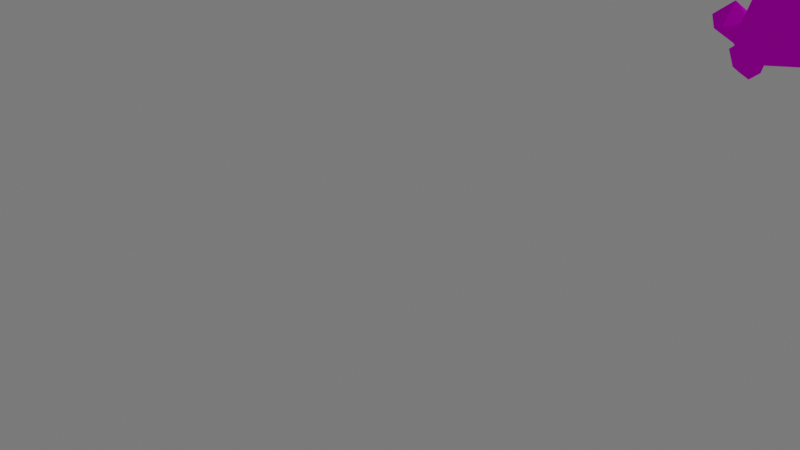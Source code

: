 # Source: node_damage.blend  (saved by Blender 2.93.21; exported with 4.5.12 LTS)
import bpy
from mathutils import Matrix  # noqa: F401  (used for matrix-valued properties, if any)

bpy.ops.wm.read_factory_settings(use_empty=True)
scene = bpy.context.scene
scene.name = 'Scene'

# ---- collections
col_collection = bpy.data.collections.new('Collection'); scene.collection.children.link(col_collection)

# ---- images (referenced by path relative to the original .blend; pixels are not part of the script)
import os
ASSET_DIR = os.environ.get("B2B_ASSET_DIR", "")  # directory of the original .blend (textures are referenced by path, not embedded)
HERE = os.path.dirname(os.path.abspath(__file__))  # packed textures are extracted next to this script under _unpacked/

def load_image(name, relpath, width, height, colorspace="sRGB"):
    """Load a texture the original file referenced (path relative to the .blend, or extracted next to this script)."""
    p = next((c for c in (os.path.join(HERE, relpath), os.path.join(ASSET_DIR, relpath)) if relpath and os.path.exists(c)), "")
    if p:
        img = bpy.data.images.load(p, check_existing=True)
        img.name = name
    else:  # same state as the original file: an image datablock whose file is absent (Cycles renders it pink)
        img = bpy.data.images.new(name, width, height)
        img.source = "FILE"
        img.filepath = "//" + (relpath or name)
    img.colorspace_settings.name = colorspace
    return img
img_nodetexture_png = load_image('nodeTexture.png', 'nodeTexture.png', 1024, 1024, 'sRGB')

# ---- materials (node trees are filled in below, after node groups)
mat_skin = bpy.data.materials.new('skin')
mat_skin.use_transparent_shadow = False

# ---- material node trees
mat_skin.use_nodes = True; mat_skin.node_tree.nodes.clear()
_N = mat_skin.node_tree.nodes; _L = mat_skin.node_tree.links
n0 = _N.new('ShaderNodeBsdfPrincipled'); n0.name = 'Principled BSDF'; n0.location = (45, 284)
n0.distribution = 'GGX'
n0.subsurface_method = 'BURLEY'
n0.inputs[2].default_value = 0.0
n0.inputs[3].default_value = 1.45
n0.inputs[13].default_value = 0.0
n0.inputs[27].default_value = (0.0, 0.0, 0.0, 1.0)
n0.inputs[28].default_value = 1.0
n1 = _N.new('ShaderNodeOutputMaterial'); n1.name = 'Material Output'; n1.location = (335, 284)
n2 = _N.new('ShaderNodeTexImage'); n2.name = 'Image Texture'; n2.location = (-245, 264)
n2.image = img_nodetexture_png
n2.interpolation = 'Closest'
_L.new(n0.outputs[0], n1.inputs[0])
_L.new(n2.outputs[0], n0.inputs[0])
n1.is_active_output = True

# ---- world
world_world = bpy.data.worlds.new('World'); scene.world = world_world
world_world.use_nodes = True; world_world.node_tree.nodes.clear()
_N = world_world.node_tree.nodes; _L = world_world.node_tree.links
n0 = _N.new('ShaderNodeOutputWorld'); n0.name = 'World Output'; n0.location = (300, 300)
n1 = _N.new('ShaderNodeBackground'); n1.name = 'Background'; n1.location = (10, 300)
n1.inputs[0].default_value = (0.1626, 0.1626, 0.1626, 1.0)
_L.new(n1.outputs[0], n0.inputs[0])
n0.is_active_output = True
world_world.color = (0.06372, 0.06372, 0.06372)
world_world.use_sun_shadow = False
world_world.sun_shadow_jitter_overblur = 0.0

# ---- cameras
cam_camera = bpy.data.cameras.new('Camera')
cam_camera.clip_end = 100.0
cam_camera.ortho_scale = 7.314

# ---- lights
light_light = bpy.data.lights.new('Light', 'POINT')
light_light.transmission_factor = 0.0
light_light.energy = 1000.0
light_light.shadow_soft_size = 0.1
light_light.shadow_maximum_resolution = 0.006
light_light.use_absolute_resolution = True

# ---- meshes
me_icosphere_002 = bpy.data.meshes.new('Icosphere.002')
me_icosphere_002.from_pydata([(0.0, 0.0, -1.0), (0.7236, -0.5257, -0.4472), (-0.2764, -0.8506, -0.4472), (-0.8944, 0.0, -0.4472), (-0.2764, 0.8506, -0.4472), (0.7236, 0.5257, -0.4472), (0.2764, -0.8506, 0.4472), (-0.7236, -0.5257, 0.4472), (-0.7236, 0.5257, 0.4472), (0.2764, 0.8506, 0.4472), (0.8944, 0.0, 0.4472), (0.0, 0.0, 1.0), (-0.1625, -0.5, -0.8507), (0.4253, -0.309, -0.8507), (0.2629, -0.809, -0.5257), (0.8506, 0.0, -0.5257), (0.4253, 0.309, -0.8507), (-0.5257, 0.0, -0.8507), (-0.6882, -0.5, -0.5257), (-0.1625, 0.5, -0.8507), (-0.6882, 0.5, -0.5257), (0.2629, 0.809, -0.5257), (0.9511, -0.309, 0.0), (0.9511, 0.309, 0.0), (0.0, -1.0, 0.0), (0.5878, -0.809, 0.0), (-0.9511, -0.309, 0.0), (-0.5878, -0.809, 0.0), (-0.5878, 0.809, 0.0), (-0.9511, 0.309, 0.0), (0.5878, 0.809, 0.0), (0.0, 1.0, 0.0), (0.6882, -0.5, 0.5257), (-0.2629, -0.809, 0.5257), (-0.8506, 0.0, 0.5257), (-0.2629, 0.809, 0.5257), (0.6882, 0.5, 0.5257), (0.1625, -0.5, 0.8507), (0.5257, 0.0, 0.8507), (-0.4253, -0.309, 0.8507), (-0.4253, 0.309, 0.8507), (0.1625, 0.5, 0.8507)], [], [(0, 13, 12), (1, 13, 15), (0, 12, 17), (0, 17, 19), (0, 19, 16), (1, 15, 22), (2, 14, 24), (3, 18, 26), (4, 20, 28), (5, 21, 30), (1, 22, 25), (2, 24, 27), (3, 26, 29), (4, 28, 31), (5, 30, 23), (6, 32, 37), (7, 33, 39), (8, 34, 40), (9, 35, 41), (10, 36, 38), (38, 41, 11), (38, 36, 41), (36, 9, 41), (41, 40, 11), (41, 35, 40), (35, 8, 40), (40, 39, 11), (40, 34, 39), (34, 7, 39), (39, 37, 11), (39, 33, 37), (33, 6, 37), (37, 38, 11), (37, 32, 38), (32, 10, 38), (23, 36, 10), (23, 30, 36), (30, 9, 36), (31, 35, 9), (31, 28, 35), (28, 8, 35), (29, 34, 8), (29, 26, 34), (26, 7, 34), (27, 33, 7), (27, 24, 33), (24, 6, 33), (25, 32, 6), (25, 22, 32), (22, 10, 32), (30, 31, 9), (30, 21, 31), (21, 4, 31), (28, 29, 8), (28, 20, 29), (20, 3, 29), (26, 27, 7), (26, 18, 27), (18, 2, 27), (24, 25, 6), (24, 14, 25), (14, 1, 25), (22, 23, 10), (22, 15, 23), (15, 5, 23), (16, 21, 5), (16, 19, 21), (19, 4, 21), (19, 20, 4), (19, 17, 20), (17, 3, 20), (17, 18, 3), (17, 12, 18), (12, 2, 18), (15, 16, 5), (15, 13, 16), (13, 0, 16), (12, 14, 2), (12, 13, 14), (13, 1, 14)])
_uv = me_icosphere_002.uv_layers.new(name='UVMap')
_uv.uv.foreach_set('vector', [0.1818, 0.0, 0.2273, 0.07873, 0.1364, 0.07873, 0.2727, 0.1575, 0.3182, 0.07873, 0.3636, 0.1575, 0.9091, 0.0, 0.9545, 0.07873, 0.8636, 0.07873, 0.7273, 0.0, 0.7727, 0.07873, 0.6818, 0.07873, 0.5455, 0.0, 0.5909, 0.07873, 0.5, 0.07873, 0.2727, 0.1575, 0.3636, 0.1575, 0.3182, 0.2362, 0.09091, 0.1575, 0.1818, 0.1575, 0.1364, 0.2362, 0.8182, 0.1575, 0.9091, 0.1575, 0.8636, 0.2362, 0.6364, 0.1575, 0.7273, 0.1575, 0.6818, 0.2362, 0.4545, 0.1575, 0.5455, 0.1575, 0.5, 0.2362, 0.2727, 0.1575, 0.3182, 0.2362, 0.2273, 0.2362, 0.09091, 0.1575, 0.1364, 0.2362, 0.04546, 0.2362, 0.8182, 0.1575, 0.8636, 0.2362, 0.7727, 0.2362, 0.6364, 0.1575, 0.6818, 0.2362, 0.5909, 0.2362, 0.4545, 0.1575, 0.5, 0.2362, 0.4091, 0.2362, 0.1818, 0.3149, 0.2727, 0.3149, 0.2273, 0.3937, 0.0, 0.3149, 0.09091, 0.3149, 0.04546, 0.3937, 0.7273, 0.3149, 0.8182, 0.3149, 0.7727, 0.3937, 0.5455, 0.3149, 0.6364, 0.3149, 0.5909, 0.3937, 0.3636, 0.3149, 0.4545, 0.3149, 0.4091, 0.3937, 0.4091, 0.3937, 0.5, 0.3937, 0.4545, 0.4724, 0.4091, 0.3937, 0.4545, 0.3149, 0.5, 0.3937, 0.4545, 0.3149, 0.5455, 0.3149, 0.5, 0.3937, 0.5909, 0.3937, 0.6818, 0.3937, 0.6364, 0.4724, 0.5909, 0.3937, 0.6364, 0.3149, 0.6818, 0.3937, 0.6364, 0.3149, 0.7273, 0.3149, 0.6818, 0.3937, 0.7727, 0.3937, 0.8636, 0.3937, 0.8182, 0.4724, 0.7727, 0.3937, 0.8182, 0.3149, 0.8636, 0.3937, 0.8182, 0.3149, 0.9091, 0.3149, 0.8636, 0.3937, 0.04546, 0.3937, 0.1364, 0.3937, 0.09091, 0.4724, 0.04546, 0.3937, 0.09091, 0.3149, 0.1364, 0.3937, 0.09091, 0.3149, 0.1818, 0.3149, 0.1364, 0.3937, 0.2273, 0.3937, 0.3182, 0.3937, 0.2727, 0.4724, 0.2273, 0.3937, 0.2727, 0.3149, 0.3182, 0.3937, 0.2727, 0.3149, 0.3636, 0.3149, 0.3182, 0.3937, 0.4091, 0.2362, 0.4545, 0.3149, 0.3636, 0.3149, 0.4091, 0.2362, 0.5, 0.2362, 0.4545, 0.3149, 0.5, 0.2362, 0.5455, 0.3149, 0.4545, 0.3149, 0.5909, 0.2362, 0.6364, 0.3149, 0.5455, 0.3149, 0.5909, 0.2362, 0.6818, 0.2362, 0.6364, 0.3149, 0.6818, 0.2362, 0.7273, 0.3149, 0.6364, 0.3149, 0.7727, 0.2362, 0.8182, 0.3149, 0.7273, 0.3149, 0.7727, 0.2362, 0.8636, 0.2362, 0.8182, 0.3149, 0.8636, 0.2362, 0.9091, 0.3149, 0.8182, 0.3149, 0.04546, 0.2362, 0.09091, 0.3149, 0.0, 0.3149, 0.04546, 0.2362, 0.1364, 0.2362, 0.09091, 0.3149, 0.1364, 0.2362, 0.1818, 0.3149, 0.09091, 0.3149, 0.2273, 0.2362, 0.2727, 0.3149, 0.1818, 0.3149, 0.2273, 0.2362, 0.3182, 0.2362, 0.2727, 0.3149, 0.3182, 0.2362, 0.3636, 0.3149, 0.2727, 0.3149, 0.5, 0.2362, 0.5909, 0.2362, 0.5455, 0.3149, 0.5, 0.2362, 0.5455, 0.1575, 0.5909, 0.2362, 0.5455, 0.1575, 0.6364, 0.1575, 0.5909, 0.2362, 0.6818, 0.2362, 0.7727, 0.2362, 0.7273, 0.3149, 0.6818, 0.2362, 0.7273, 0.1575, 0.7727, 0.2362, 0.7273, 0.1575, 0.8182, 0.1575, 0.7727, 0.2362, 0.8636, 0.2362, 0.9545, 0.2362, 0.9091, 0.3149, 0.8636, 0.2362, 0.9091, 0.1575, 0.9545, 0.2362, 0.9091, 0.1575, 1.0, 0.1575, 0.9545, 0.2362, 0.1364, 0.2362, 0.2273, 0.2362, 0.1818, 0.3149, 0.1364, 0.2362, 0.1818, 0.1575, 0.2273, 0.2362, 0.1818, 0.1575, 0.2727, 0.1575, 0.2273, 0.2362, 0.3182, 0.2362, 0.4091, 0.2362, 0.3636, 0.3149, 0.3182, 0.2362, 0.3636, 0.1575, 0.4091, 0.2362, 0.3636, 0.1575, 0.4545, 0.1575, 0.4091, 0.2362, 0.5, 0.07873, 0.5455, 0.1575, 0.4545, 0.1575, 0.5, 0.07873, 0.5909, 0.07873, 0.5455, 0.1575, 0.5909, 0.07873, 0.6364, 0.1575, 0.5455, 0.1575, 0.6818, 0.07873, 0.7273, 0.1575, 0.6364, 0.1575, 0.6818, 0.07873, 0.7727, 0.07873, 0.7273, 0.1575, 0.7727, 0.07873, 0.8182, 0.1575, 0.7273, 0.1575, 0.8636, 0.07873, 0.9091, 0.1575, 0.8182, 0.1575, 0.8636, 0.07873, 0.9545, 0.07873, 0.9091, 0.1575, 0.9545, 0.07873, 1.0, 0.1575, 0.9091, 0.1575, 0.3636, 0.1575, 0.4091, 0.07873, 0.4545, 0.1575, 0.3636, 0.1575, 0.3182, 0.07873, 0.4091, 0.07873, 0.3182, 0.07873, 0.3636, 0.0, 0.4091, 0.07873, 0.1364, 0.07873, 0.1818, 0.1575, 0.09091, 0.1575, 0.1364, 0.07873, 0.2273, 0.07873, 0.1818, 0.1575, 0.2273, 0.07873, 0.2727, 0.1575, 0.1818, 0.1575])
me_icosphere_002.materials.append(mat_skin)
me_icosphere_002.use_remesh_fix_poles = True
me_icosphere_002.use_remesh_preserve_attributes = False
me_icosphere_002.update()
me_icosphere_004 = bpy.data.meshes.new('Icosphere.004')
me_icosphere_004.from_pydata([(0.2095, 0.8024, -0.7172), (0.1947, -1.018, 0.315), (-0.5841, 0.797, 0.361), (0.4409, 0.9381, 0.315), (1.028, -0.1294, 0.315), (-0.1782, 0.1294, 1.061), (0.1782, -0.1294, -1.061), (-0.003618, -0.8923, -0.5238), (0.8475, -0.2792, -0.5238), (-0.8503, 2.734e-08, -0.6714), (-0.8898, -0.5209, 0.3567), (-1.044, 7.493e-09, -0.05359), (0.3389, -0.2462, 0.9577)], [], [(6, 9, 0), (0, 9, 2), (8, 4, 1), (7, 1, 10), (0, 2, 3), (0, 3, 4), (1, 4, 12), (10, 1, 5), (2, 10, 5), (3, 2, 5), (4, 3, 12), (12, 3, 5), (5, 1, 12), (11, 10, 2), (2, 9, 11), (11, 9, 10), (9, 7, 10), (7, 8, 1), (8, 0, 4), (6, 7, 9), (8, 6, 0), (6, 8, 7)])
_uv = me_icosphere_004.uv_layers.new(name='UVMap')
_uv.uv.foreach_set('vector', [0.7273, 0.0, 0.8053, 0.1372, 0.5724, 0.1394, 0.5724, 0.1394, 0.8053, 0.1372, 0.6814, 0.2886, 0.3188, 0.1575, 0.3413, 0.2743, 0.1595, 0.2743, 0.137, 0.1575, 0.1595, 0.2743, 0.01494, 0.289, 0.5724, 0.1394, 0.6814, 0.2886, 0.5232, 0.2743, 0.5516, 0.1394, 0.5232, 0.2743, 0.3413, 0.2743, 0.1595, 0.2743, 0.3413, 0.2743, 0.2727, 0.3937, 0.01494, 0.289, 0.1595, 0.2743, 0.06746, 0.4318, 0.6814, 0.2886, 0.8931, 0.289, 0.8182, 0.3937, 0.5232, 0.2743, 0.6814, 0.2886, 0.6487, 0.4125, 0.3413, 0.2743, 0.5232, 0.2743, 0.4091, 0.3937, 0.4091, 0.3937, 0.5232, 0.2743, 0.4776, 0.4325, 0.06746, 0.4318, 0.1595, 0.2743, 0.1364, 0.3937, 0.8182, 0.2362, 0.8931, 0.289, 0.6814, 0.2886, 0.6814, 0.2886, 0.8053, 0.1372, 0.8182, 0.2362, 0.8182, 0.2362, 0.8639, 0.1168, 0.8931, 0.289, 0.8639, 0.1168, 1.0, 0.1575, 0.8931, 0.289, 0.137, 0.1575, 0.3188, 0.1575, 0.1595, 0.2743, 0.3188, 0.1575, 0.5516, 0.1394, 0.3413, 0.2743, 0.9321, 0.0399, 1.0, 0.1575, 0.8639, 0.1168, 0.3188, 0.1575, 0.3636, 0.07873, 0.5516, 0.1394, 0.1941, 0.05993, 0.3188, 0.1575, 0.137, 0.1575])
me_icosphere_004.materials.append(mat_skin)
me_icosphere_004.use_remesh_fix_poles = True
me_icosphere_004.use_remesh_preserve_attributes = False
me_icosphere_004.update()
me_icosphere_005 = bpy.data.meshes.new('Icosphere.005')
me_icosphere_005.from_pydata([(0.2095, 0.8024, -0.7172), (0.1947, -1.018, 0.315), (-0.5841, 0.797, 0.361), (0.4409, 0.9381, 0.315), (1.028, -0.1294, 0.315), (-4.108e-07, 3.948e-09, 1.124), (0.1782, -0.1294, -1.061), (-0.003618, -0.8923, -0.5238), (0.8475, -0.2792, -0.5238), (-0.8503, 2.734e-08, -0.6714), (-0.8898, -0.5209, 0.3567), (-1.044, 7.493e-09, -0.05359)], [], [(6, 9, 0), (0, 9, 2), (8, 4, 1), (7, 1, 10), (0, 2, 3), (0, 3, 4), (1, 4, 5), (10, 1, 5), (2, 10, 5), (3, 2, 5), (4, 3, 5), (11, 10, 2), (2, 9, 11), (11, 9, 10), (9, 7, 10), (7, 8, 1), (8, 0, 4), (6, 7, 9), (8, 6, 0), (6, 8, 7)])
_uv = me_icosphere_005.uv_layers.new(name='UVMap')
_uv.uv.foreach_set('vector', [0.7273, 0.0, 0.8053, 0.1372, 0.5724, 0.1394, 0.5724, 0.1394, 0.8053, 0.1372, 0.6814, 0.2886, 0.3188, 0.1575, 0.3413, 0.2743, 0.1595, 0.2743, 0.137, 0.1575, 0.1595, 0.2743, 0.01494, 0.289, 0.5724, 0.1394, 0.6814, 0.2886, 0.5232, 0.2743, 0.5516, 0.1394, 0.5232, 0.2743, 0.3413, 0.2743, 0.1595, 0.2743, 0.3413, 0.2743, 0.2727, 0.3937, 0.01494, 0.289, 0.1595, 0.2743, 0.08953, 0.4196, 0.6814, 0.2886, 0.8931, 0.289, 0.8182, 0.3937, 0.5232, 0.2743, 0.6814, 0.2886, 0.6487, 0.4125, 0.3413, 0.2743, 0.5232, 0.2743, 0.4556, 0.42, 0.8182, 0.2362, 0.8931, 0.289, 0.6814, 0.2886, 0.6814, 0.2886, 0.8053, 0.1372, 0.8182, 0.2362, 0.8182, 0.2362, 0.8639, 0.1168, 0.8931, 0.289, 0.8639, 0.1168, 1.0, 0.1575, 0.8931, 0.289, 0.137, 0.1575, 0.3188, 0.1575, 0.1595, 0.2743, 0.3188, 0.1575, 0.5516, 0.1394, 0.3413, 0.2743, 0.9321, 0.0399, 1.0, 0.1575, 0.8639, 0.1168, 0.3188, 0.1575, 0.3636, 0.07873, 0.5516, 0.1394, 0.1941, 0.05993, 0.3188, 0.1575, 0.137, 0.1575])
me_icosphere_005.materials.append(mat_skin)
me_icosphere_005.use_remesh_fix_poles = True
me_icosphere_005.use_remesh_preserve_attributes = False
me_icosphere_005.update()
me_icosphere_007 = bpy.data.meshes.new('Icosphere.007')
me_icosphere_007.from_pydata([(0.2095, 0.8024, -0.7172), (0.09881, -1.124, 0.01065), (-0.5841, 0.797, 0.361), (0.4409, 0.9381, 0.315), (1.028, -0.1294, 0.315), (-4.108e-07, 3.948e-09, 1.124), (0.4823, -0.2534, -0.9884), (-1.005, 2.511e-08, -0.5025), (-0.8898, -0.5209, 0.3567)], [], [(6, 7, 0), (0, 7, 2), (6, 4, 1), (0, 2, 3), (0, 3, 4), (1, 4, 5), (8, 1, 5), (2, 8, 5), (3, 2, 5), (4, 3, 5), (7, 8, 2), (7, 1, 8), (6, 0, 4), (6, 1, 7)])
_uv = me_icosphere_007.uv_layers.new(name='UVMap')
_uv.uv.foreach_set('vector', [0.7273, 0.0, 0.8094, 0.1689, 0.5724, 0.1394, 0.5724, 0.1394, 0.8094, 0.1689, 0.6814, 0.2886, 0.237, 0.09348, 0.3413, 0.2743, 0.1518, 0.2341, 0.5724, 0.1394, 0.6814, 0.2886, 0.5232, 0.2743, 0.5516, 0.1394, 0.5232, 0.2743, 0.3413, 0.2743, 0.1518, 0.2341, 0.3413, 0.2743, 0.2727, 0.3937, 0.01494, 0.289, 0.1518, 0.2341, 0.08953, 0.4196, 0.6814, 0.2886, 0.8931, 0.289, 0.8182, 0.3937, 0.5232, 0.2743, 0.6814, 0.2886, 0.6487, 0.4125, 0.3413, 0.2743, 0.5232, 0.2743, 0.4556, 0.42, 0.8094, 0.1689, 0.8931, 0.289, 0.6814, 0.2886, 0.8493, 0.1551, 1.0, 0.1575, 0.8931, 0.289, 0.237, 0.09348, 0.5516, 0.1394, 0.3413, 0.2743, 0.9321, 0.0399, 1.0, 0.1575, 0.8493, 0.1551])
me_icosphere_007.materials.append(mat_skin)
me_icosphere_007.use_remesh_fix_poles = True
me_icosphere_007.use_remesh_preserve_attributes = False
me_icosphere_007.update()
me_icosphere_009 = bpy.data.meshes.new('Icosphere.009')
me_icosphere_009.from_pydata([(0.2095, 0.8024, -0.7172), (0.09881, -1.124, 0.01065), (-0.5841, 0.797, 0.361), (0.4409, 0.9381, 0.315), (1.028, -0.1294, 0.315), (-4.108e-07, 3.948e-09, 1.124), (0.4823, -0.2534, -0.9884), (-1.005, 2.511e-08, -0.5025), (-0.8898, -0.5209, 0.3567)], [], [(6, 7, 0), (0, 7, 2), (6, 4, 1), (0, 2, 3), (0, 3, 4), (1, 4, 5), (8, 1, 5), (2, 8, 5), (3, 2, 5), (4, 3, 5), (7, 8, 2), (7, 1, 8), (6, 0, 4), (6, 1, 7)])
_uv = me_icosphere_009.uv_layers.new(name='UVMap')
_uv.uv.foreach_set('vector', [0.7273, 0.0, 0.8094, 0.1689, 0.5724, 0.1394, 0.5724, 0.1394, 0.8094, 0.1689, 0.6814, 0.2886, 0.237, 0.09348, 0.3413, 0.2743, 0.1518, 0.2341, 0.5724, 0.1394, 0.6814, 0.2886, 0.5232, 0.2743, 0.5516, 0.1394, 0.5232, 0.2743, 0.3413, 0.2743, 0.1518, 0.2341, 0.3413, 0.2743, 0.2727, 0.3937, 0.01494, 0.289, 0.1518, 0.2341, 0.08953, 0.4196, 0.6814, 0.2886, 0.8931, 0.289, 0.8182, 0.3937, 0.5232, 0.2743, 0.6814, 0.2886, 0.6487, 0.4125, 0.3413, 0.2743, 0.5232, 0.2743, 0.4556, 0.42, 0.8094, 0.1689, 0.8931, 0.289, 0.6814, 0.2886, 0.8493, 0.1551, 1.0, 0.1575, 0.8931, 0.289, 0.237, 0.09348, 0.5516, 0.1394, 0.3413, 0.2743, 0.9321, 0.0399, 1.0, 0.1575, 0.8493, 0.1551])
me_icosphere_009.materials.append(mat_skin)
me_icosphere_009.use_remesh_fix_poles = True
me_icosphere_009.use_remesh_preserve_attributes = False
me_icosphere_009.update()
me_cylinder = bpy.data.meshes.new('Cylinder')
me_cylinder.from_pydata([(0.7521, 0.4826, -1.024), (0.07645, 0.4201, 0.6072), (0.7861, -0.4803, -0.9912), (0.5936, -0.5179, 0.4797), (-0.2118, -1.168, -0.999), (-0.09339, -0.5966, 0.4756), (-1.152, -0.07906, -0.9906), (-0.7336, -0.2174, 0.4009), (-0.2844, 0.9778, -0.9968), (-0.6962, 0.2256, 0.4207), (0.3954, -0.8234, -0.1437), (-0.5733, -0.1658, -0.328), (0.05174, 1.145, 0.2535), (0.5609, 0.8342, 0.1862), (0.918, 0.5531, 0.1358), (-1.247, 0.1309, 0.1019), (-0.8617, 0.499, 0.2497), (0.2508, 0.9434, 0.4507), (0.9551, 0.4223, 0.469), (1.172, -0.09098, 0.4178), (0.8651, -0.7474, 0.4446), (0.4909, -1.083, 0.3727), (-0.07126, -0.9131, 0.3872), (-1.04, -0.6131, 0.288), (-1.087, 0.007136, 0.3028), (-0.4007, 0.8178, 0.3633), (-0.04642, -0.552, -0.4682), (0.2877, 0.4772, -0.4079), (0.5417, -0.3544, -0.874), (0.4016, -0.7256, -0.8725), (0.1477, -0.8675, -0.8482), (-0.4513, -0.7041, -0.8368), (-0.8088, -0.3931, -0.859), (-0.8371, 0.002295, -0.8679), (-0.536, 0.3496, -0.8544), (0.07971, 0.6184, -0.8744), (0.6453, 0.1678, -0.8969), (1.099, 0.1716, -0.01362), (1.161, -0.7669, 0.1557), (0.8033, -1.044, 0.3726), (0.3686, -1.09, 0.2248), (-0.3634, -0.9502, 0.1969), (-0.7929, -0.7533, 0.1254), (-1.152, -0.3322, 0.08706), (-0.6717, 0.7472, 0.1103), (-0.1541, 0.5238, -0.3828), (-0.6532, 0.3107, -0.3087), (-0.03995, -0.6864, -0.2078), (1.003, -0.2451, -0.1403), (0.5725, 0.3078, -0.4485), (0.6385, -0.01484, -0.4702), (0.4326, -0.5517, -0.5112), (0.2907, -0.5552, -0.5094), (0.5659, -0.3921, -0.4849), (0.1804, -0.5919, -0.512), (0.6285, -0.2292, -0.4981)], [], [(1, 18, 17), (3, 20, 19), (20, 3, 21), (21, 5, 22), (5, 23, 22), (7, 24, 23), (24, 9, 25), (1, 17, 25), (12, 27, 45), (44, 45, 46), (39, 10, 38), (15, 16, 44), (21, 40, 39), (19, 38, 37), (18, 3, 19), (25, 12, 44), (25, 17, 12), (24, 16, 15), (42, 23, 43), (20, 39, 38), (18, 19, 14), (18, 14, 13), (12, 17, 13), (49, 37, 50), (28, 53, 51, 29), (26, 31, 30), (11, 32, 31), (46, 34, 33), (45, 35, 34), (8, 35, 0), (36, 2, 0), (6, 34, 8), (42, 43, 11), (47, 11, 26), (10, 47, 26), (21, 3, 5), (23, 5, 7), (7, 9, 24), (7, 5, 3), (25, 9, 1), (4, 8, 0), (42, 47, 41), (44, 12, 45), (15, 44, 46), (13, 27, 12), (47, 40, 41), (10, 40, 47), (49, 14, 37), (49, 13, 14), (40, 22, 41), (22, 42, 41), (43, 24, 15), (14, 19, 37), (16, 25, 44), (16, 24, 25), (36, 27, 49), (42, 22, 23), (39, 20, 21), (19, 20, 38), (17, 18, 13), (33, 11, 46), (28, 55, 53), (29, 51, 52), (30, 54, 26), (26, 11, 31), (4, 29, 30), (34, 46, 45), (45, 27, 35), (29, 52, 54, 30), (0, 35, 36), (2, 36, 28), (2, 28, 29), (4, 32, 6), (30, 31, 4), (15, 11, 43), (6, 32, 33), (6, 33, 34), (8, 34, 35), (37, 38, 48), (39, 40, 10), (37, 48, 50), (49, 28, 36), (18, 1, 3), (1, 9, 3), (9, 7, 3), (0, 2, 4), (4, 6, 8), (42, 11, 47), (13, 49, 27), (40, 21, 22), (43, 23, 24), (36, 35, 27), (33, 32, 11), (4, 2, 29), (4, 31, 32), (15, 46, 11), (50, 28, 49), (50, 48, 55), (26, 54, 10), (53, 48, 38), (54, 52, 10), (51, 53, 38), (52, 51, 38, 10), (55, 28, 50), (53, 55, 48)])
_uv = me_cylinder.uv_layers.new(name='UVMap')
_uv.uv.foreach_set('vector', [0.688, 0.9826, 0.6234, 0.9379, 0.7038, 0.9379, 0.5147, 0.9826, 0.5032, 0.9379, 0.572, 0.9279, 0.5032, 0.9379, 0.5147, 0.9826, 0.4276, 0.9127, 0.4276, 0.9127, 0.3634, 0.9826, 0.3682, 0.9267, 0.3634, 0.9826, 0.2668, 0.9379, 0.3682, 0.9267, 0.2289, 0.9826, 0.17, 0.9379, 0.2668, 0.9379, 0.17, 0.9379, 0.1202, 0.9826, 0.05616, 0.9229, 0.03676, 0.9826, 0.02124, 0.9379, 0.05616, 0.9229, 0.02919, 0.857, 0.02124, 0.7272, 0.0824, 0.7295, 0.1089, 0.8284, 0.0824, 0.7295, 0.1687, 0.7443, 0.4684, 0.8666, 0.4376, 0.749, 0.5094, 0.8517, 0.1878, 0.8695, 0.1222, 0.8931, 0.1089, 0.8284, 0.4276, 0.9127, 0.4136, 0.8474, 0.4684, 0.8666, 0.572, 0.9279, 0.5094, 0.8517, 0.5758, 0.8414, 0.6234, 0.9379, 0.5147, 0.9826, 0.572, 0.9279, 0.05616, 0.9229, 0.02919, 0.857, 0.1089, 0.8284, 0.05616, 0.9229, 0.02124, 0.9379, 0.02919, 0.857, 0.17, 0.9379, 0.1222, 0.8931, 0.1878, 0.8695, 0.2965, 0.8753, 0.2668, 0.9379, 0.2409, 0.8805, 0.5032, 0.9379, 0.4684, 0.8666, 0.5094, 0.8517, 0.6234, 0.9379, 0.572, 0.9279, 0.6182, 0.8446, 0.6234, 0.9379, 0.6182, 0.8446, 0.6703, 0.863, 0.728, 0.8578, 0.7038, 0.9379, 0.6703, 0.863, 0.6426, 0.7135, 0.5758, 0.8414, 0.547, 0.7338, 0.5241, 0.6486, 0.5186, 0.7256, 0.4749, 0.7138, 0.4582, 0.6469, 0.3687, 0.714, 0.3204, 0.6535, 0.4047, 0.6486, 0.2435, 0.7408, 0.2495, 0.6498, 0.3204, 0.6535, 0.1687, 0.7443, 0.1063, 0.6494, 0.1791, 0.6475, 0.0824, 0.7295, 0.02978, 0.6494, 0.1063, 0.6494, 0.7278, 0.6245, 0.7167, 0.6488, 0.6505, 0.6245, 0.6364, 0.6494, 0.5122, 0.6245, 0.6505, 0.6245, 0.2004, 0.6245, 0.1063, 0.6494, 0.05141, 0.6245, 0.2965, 0.8753, 0.2409, 0.8805, 0.2435, 0.7408, 0.3747, 0.7585, 0.2435, 0.7408, 0.3687, 0.714, 0.4376, 0.749, 0.3747, 0.7585, 0.3687, 0.714, 0.4276, 0.9127, 0.5147, 0.9826, 0.3634, 0.9826, 0.2668, 0.9379, 0.3634, 0.9826, 0.2289, 0.9826, 0.2289, 0.9826, 0.1202, 0.9826, 0.17, 0.9379, 0.7823, 0.6735, 0.8514, 0.6166, 0.9352, 0.6644, 0.05616, 0.9229, 0.1202, 0.9826, 0.03676, 0.9826, 0.886, 0.9826, 0.8895, 0.8184, 0.8116, 0.8386, 0.2965, 0.8753, 0.3747, 0.7585, 0.3457, 0.8479, 0.1089, 0.8284, 0.02919, 0.857, 0.0824, 0.7295, 0.1878, 0.8695, 0.1089, 0.8284, 0.1687, 0.7443, 0.6703, 0.863, 0.7141, 0.7272, 0.728, 0.8578, 0.3747, 0.7585, 0.4136, 0.8474, 0.3457, 0.8479, 0.4376, 0.749, 0.4136, 0.8474, 0.3747, 0.7585, 0.6426, 0.7135, 0.6182, 0.8446, 0.5758, 0.8414, 0.6426, 0.7135, 0.6703, 0.863, 0.6182, 0.8446, 0.4136, 0.8474, 0.3682, 0.9267, 0.3457, 0.8479, 0.3682, 0.9267, 0.2965, 0.8753, 0.3457, 0.8479, 0.2409, 0.8805, 0.17, 0.9379, 0.1878, 0.8695, 0.6182, 0.8446, 0.572, 0.9279, 0.5758, 0.8414, 0.1222, 0.8931, 0.05616, 0.9229, 0.1089, 0.8284, 0.1222, 0.8931, 0.17, 0.9379, 0.05616, 0.9229, 0.6364, 0.6494, 0.7141, 0.7272, 0.6426, 0.7135, 0.2965, 0.8753, 0.3682, 0.9267, 0.2668, 0.9379, 0.4684, 0.8666, 0.5032, 0.9379, 0.4276, 0.9127, 0.572, 0.9279, 0.5032, 0.9379, 0.5094, 0.8517, 0.7038, 0.9379, 0.6234, 0.9379, 0.6703, 0.863, 0.1791, 0.6475, 0.2435, 0.7408, 0.1687, 0.7443, 0.5241, 0.6486, 0.5277, 0.7261, 0.5186, 0.7256, 0.4582, 0.6469, 0.4749, 0.7138, 0.4472, 0.7015, 0.4047, 0.6486, 0.4204, 0.6965, 0.3687, 0.714, 0.3687, 0.714, 0.2435, 0.7408, 0.3204, 0.6535, 0.3588, 0.6245, 0.4582, 0.6469, 0.4047, 0.6486, 0.1063, 0.6494, 0.1687, 0.7443, 0.0824, 0.7295, 0.0824, 0.7295, 0.02124, 0.7272, 0.02978, 0.6494, 0.4582, 0.6469, 0.4472, 0.7015, 0.4204, 0.6965, 0.4047, 0.6486, 0.6505, 0.6245, 0.7167, 0.6488, 0.6364, 0.6494, 0.5122, 0.6245, 0.6364, 0.6494, 0.5241, 0.6486, 0.5122, 0.6245, 0.5241, 0.6486, 0.4582, 0.6469, 0.3588, 0.6245, 0.2495, 0.6498, 0.2004, 0.6245, 0.4047, 0.6486, 0.3204, 0.6535, 0.3588, 0.6245, 0.1878, 0.8695, 0.2435, 0.7408, 0.2409, 0.8805, 0.2004, 0.6245, 0.2495, 0.6498, 0.1791, 0.6475, 0.2004, 0.6245, 0.1791, 0.6475, 0.1063, 0.6494, 0.05141, 0.6245, 0.1063, 0.6494, 0.02978, 0.6494, 0.5758, 0.8414, 0.5094, 0.8517, 0.5304, 0.7846, 0.4684, 0.8666, 0.4136, 0.8474, 0.4376, 0.749, 0.5758, 0.8414, 0.5304, 0.7846, 0.547, 0.7338, 0.6426, 0.7135, 0.5241, 0.6486, 0.6364, 0.6494, 0.6234, 0.9379, 0.688, 0.9826, 0.5147, 0.9826, 0.8899, 0.7633, 0.8012, 0.7456, 0.9352, 0.6644, 0.8012, 0.7456, 0.7823, 0.6735, 0.9352, 0.6644, 0.8116, 0.8386, 0.7956, 0.9331, 0.886, 0.9826, 0.886, 0.9826, 0.9531, 0.9006, 0.8895, 0.8184, 0.2965, 0.8753, 0.2435, 0.7408, 0.3747, 0.7585, 0.6703, 0.863, 0.6426, 0.7135, 0.7141, 0.7272, 0.4136, 0.8474, 0.4276, 0.9127, 0.3682, 0.9267, 0.2409, 0.8805, 0.2668, 0.9379, 0.17, 0.9379, 0.6364, 0.6494, 0.7167, 0.6488, 0.7141, 0.7272, 0.1791, 0.6475, 0.2495, 0.6498, 0.2435, 0.7408, 0.3588, 0.6245, 0.5122, 0.6245, 0.4582, 0.6469, 0.3588, 0.6245, 0.3204, 0.6535, 0.2495, 0.6498, 0.1878, 0.8695, 0.1687, 0.7443, 0.2435, 0.7408, 0.547, 0.7338, 0.5241, 0.6486, 0.6426, 0.7135, 0.547, 0.7338, 0.5304, 0.7846, 0.5277, 0.7261, 0.3687, 0.714, 0.4204, 0.6965, 0.4376, 0.749, 0.5186, 0.7256, 0.5304, 0.7846, 0.5094, 0.8517, 0.4204, 0.6965, 0.4472, 0.7015, 0.4376, 0.749, 0.4749, 0.7138, 0.5186, 0.7256, 0.5094, 0.8517, 0.4472, 0.7015, 0.4749, 0.7138, 0.5094, 0.8517, 0.4376, 0.749, 0.5277, 0.7261, 0.5241, 0.6486, 0.547, 0.7338, 0.5186, 0.7256, 0.5277, 0.7261, 0.5304, 0.7846])
me_cylinder.materials.append(mat_skin)
me_cylinder.use_remesh_fix_poles = True
me_cylinder.use_remesh_preserve_attributes = False
me_cylinder.update()

# ---- objects
ob_light = bpy.data.objects.new('Light', light_light)
ob_camera = bpy.data.objects.new('Camera', cam_camera)
ob_icosphere_001 = bpy.data.objects.new('Icosphere.001', me_icosphere_002)
ob_icosphere_003 = bpy.data.objects.new('Icosphere.003', me_icosphere_004)
ob_icosphere_004 = bpy.data.objects.new('Icosphere.004', me_icosphere_005)
ob_icosphere_002 = bpy.data.objects.new('Icosphere.002', me_icosphere_007)
ob_icosphere_007 = bpy.data.objects.new('Icosphere.007', me_icosphere_009)
ob_cylinder = bpy.data.objects.new('Cylinder', me_cylinder)

# ---- transforms, parenting, visibility, modifiers, constraints
ob_light.location = (4.076, 7.339, 5.904)
ob_light.rotation_euler = (0.6503, 0.05522, 1.866)
ob_light.lock_rotations_4d = False
ob_light.empty_display_type = 'ARROWS'
ob_light.color = (0.0, 0.0, 0.0, 0.0)
ob_light.lineart.crease_threshold = 0.0
ob_camera.location = (7.359, -15.02, 4.958)
ob_camera.rotation_euler = (1.109, 0.0, 0.8149)
ob_camera.lock_rotations_4d = False
ob_camera.empty_display_type = 'ARROWS'
ob_camera.color = (0.0, 0.0, 0.0, 0.0)
ob_camera.display_type = 'WIRE'
ob_camera.lineart.crease_threshold = 0.0
ob_icosphere_001.location = (1.009, -0.6006, 0.06524)
ob_icosphere_001.scale = (0.2831, 0.2831, 0.2831)
_m = ob_icosphere_001.modifiers.new('Decimate', 'DECIMATE')
_m.ratio = 0.48
_m.iterations = 72
ob_icosphere_003.location = (-0.365, -0.8427, 0.003983)
ob_icosphere_003.scale = (0.2926, 0.2926, 0.2926)
ob_icosphere_004.location = (-0.5795, 0.3425, 2.76)
ob_icosphere_004.scale = (0.2493, 0.2493, 0.2493)
ob_icosphere_002.location = (-0.8258, 0.4118, 0.03413)
ob_icosphere_002.scale = (0.254, 0.3032, 0.2501)
ob_icosphere_007.location = (-1.441, 0.4458, 0.03743)
ob_icosphere_007.scale = (0.3173, 0.3173, 0.3173)
ob_cylinder.location = (-0.03731, 0.0, 1.936)
ob_cylinder.scale = (1.0, 1.0, 1.938)

# ---- collection membership
col_collection.objects.link(ob_light)
col_collection.objects.link(ob_camera)
col_collection.objects.link(ob_icosphere_001)
col_collection.objects.link(ob_icosphere_003)
col_collection.objects.link(ob_icosphere_004)
col_collection.objects.link(ob_icosphere_002)
col_collection.objects.link(ob_icosphere_007)
col_collection.objects.link(ob_cylinder)

# ---- scene / render settings (as saved in the file)
scene.camera = ob_camera
scene.frame_start = 1; scene.frame_end = 250; scene.frame_set(43)
scene.render.engine = 'BLENDER_EEVEE_NEXT'
scene.cycles.use_denoising = False
scene.cycles.samples = 128
scene.cycles.sampling_pattern = 'TABULATED_SOBOL'
scene.cycles.use_adaptive_sampling = False
scene.cycles.use_light_tree = False
scene.view_settings.view_transform = 'Filmic'
bpy.context.view_layer.update()
